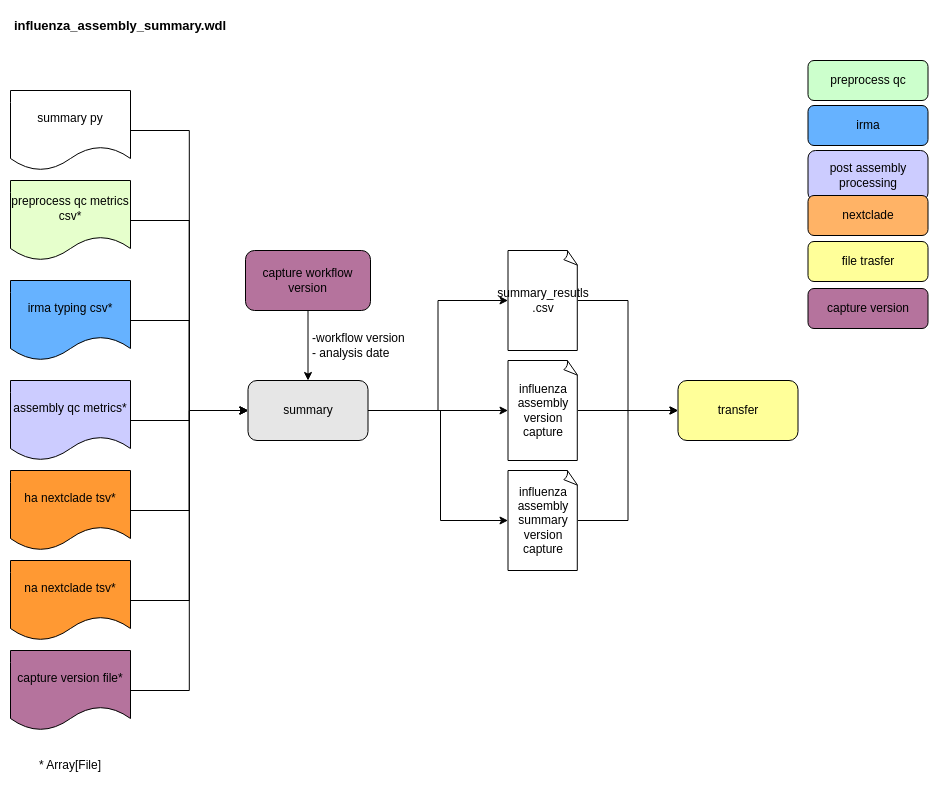

The diagram above was exported from draw.io. Its source (the exported page's mxGraphModel, read from the mxfile embedded in the PNG):
<mxGraphModel dx="1434" dy="1596" grid="1" gridSize="10" guides="1" tooltips="1" connect="1" arrows="1" fold="1" page="1" pageScale="1" pageWidth="850" pageHeight="1100" math="0" shadow="0">
  <root>
    <mxCell id="0" />
    <mxCell id="1" parent="0" />
    <mxCell id="_sQOIFsE8cT4tOLSvMNL-2" style="edgeStyle=orthogonalEdgeStyle;rounded=0;orthogonalLoop=1;jettySize=auto;html=1;entryX=0;entryY=0.5;entryDx=0;entryDy=0;" parent="1" source="sy67qaFLCg7Lp7u1-vWh-2" target="sy67qaFLCg7Lp7u1-vWh-10" edge="1">
      <mxGeometry relative="1" as="geometry" />
    </mxCell>
    <mxCell id="sy67qaFLCg7Lp7u1-vWh-2" value="preprocess qc metrics csv*" style="shape=document;whiteSpace=wrap;html=1;boundedLbl=1;fillColor=#E6FFCC;" parent="1" vertex="1">
      <mxGeometry x="70" y="100" width="120" height="80" as="geometry" />
    </mxCell>
    <mxCell id="_sQOIFsE8cT4tOLSvMNL-7" style="edgeStyle=orthogonalEdgeStyle;rounded=0;orthogonalLoop=1;jettySize=auto;html=1;entryX=0;entryY=0.5;entryDx=0;entryDy=0;" parent="1" source="sy67qaFLCg7Lp7u1-vWh-4" target="sy67qaFLCg7Lp7u1-vWh-10" edge="1">
      <mxGeometry relative="1" as="geometry" />
    </mxCell>
    <mxCell id="sy67qaFLCg7Lp7u1-vWh-4" value="capture version file*" style="shape=document;whiteSpace=wrap;html=1;boundedLbl=1;fillColor=#B5739D;" parent="1" vertex="1">
      <mxGeometry x="70" y="570" width="120" height="80" as="geometry" />
    </mxCell>
    <mxCell id="_sQOIFsE8cT4tOLSvMNL-6" style="edgeStyle=orthogonalEdgeStyle;rounded=0;orthogonalLoop=1;jettySize=auto;html=1;entryX=0;entryY=0.5;entryDx=0;entryDy=0;" parent="1" source="sy67qaFLCg7Lp7u1-vWh-5" target="sy67qaFLCg7Lp7u1-vWh-10" edge="1">
      <mxGeometry relative="1" as="geometry" />
    </mxCell>
    <mxCell id="sy67qaFLCg7Lp7u1-vWh-5" value="na nextclade tsv*" style="shape=document;whiteSpace=wrap;html=1;boundedLbl=1;fillColor=#FF9933;" parent="1" vertex="1">
      <mxGeometry x="70" y="480" width="120" height="80" as="geometry" />
    </mxCell>
    <mxCell id="_sQOIFsE8cT4tOLSvMNL-5" style="edgeStyle=orthogonalEdgeStyle;rounded=0;orthogonalLoop=1;jettySize=auto;html=1;entryX=0;entryY=0.5;entryDx=0;entryDy=0;" parent="1" source="sy67qaFLCg7Lp7u1-vWh-6" target="sy67qaFLCg7Lp7u1-vWh-10" edge="1">
      <mxGeometry relative="1" as="geometry" />
    </mxCell>
    <mxCell id="sy67qaFLCg7Lp7u1-vWh-6" value="ha nextclade tsv*" style="shape=document;whiteSpace=wrap;html=1;boundedLbl=1;fillColor=#FF9933;" parent="1" vertex="1">
      <mxGeometry x="70" y="390" width="120" height="80" as="geometry" />
    </mxCell>
    <mxCell id="_sQOIFsE8cT4tOLSvMNL-1" style="edgeStyle=orthogonalEdgeStyle;rounded=0;orthogonalLoop=1;jettySize=auto;html=1;entryX=0;entryY=0.5;entryDx=0;entryDy=0;" parent="1" source="sy67qaFLCg7Lp7u1-vWh-7" target="sy67qaFLCg7Lp7u1-vWh-10" edge="1">
      <mxGeometry relative="1" as="geometry" />
    </mxCell>
    <mxCell id="sy67qaFLCg7Lp7u1-vWh-7" value="summary py" style="shape=document;whiteSpace=wrap;html=1;boundedLbl=1;" parent="1" vertex="1">
      <mxGeometry x="70" y="10" width="120" height="80" as="geometry" />
    </mxCell>
    <mxCell id="_sQOIFsE8cT4tOLSvMNL-4" style="edgeStyle=orthogonalEdgeStyle;rounded=0;orthogonalLoop=1;jettySize=auto;html=1;entryX=0;entryY=0.5;entryDx=0;entryDy=0;" parent="1" source="sy67qaFLCg7Lp7u1-vWh-8" target="sy67qaFLCg7Lp7u1-vWh-10" edge="1">
      <mxGeometry relative="1" as="geometry" />
    </mxCell>
    <mxCell id="sy67qaFLCg7Lp7u1-vWh-8" value="assembly qc metrics*" style="shape=document;whiteSpace=wrap;html=1;boundedLbl=1;fillColor=#CCCCFF;" parent="1" vertex="1">
      <mxGeometry x="70" y="300" width="120" height="80" as="geometry" />
    </mxCell>
    <mxCell id="_sQOIFsE8cT4tOLSvMNL-3" style="edgeStyle=orthogonalEdgeStyle;rounded=0;orthogonalLoop=1;jettySize=auto;html=1;entryX=0;entryY=0.5;entryDx=0;entryDy=0;" parent="1" source="sy67qaFLCg7Lp7u1-vWh-9" target="sy67qaFLCg7Lp7u1-vWh-10" edge="1">
      <mxGeometry relative="1" as="geometry" />
    </mxCell>
    <mxCell id="sy67qaFLCg7Lp7u1-vWh-9" value="irma typing csv*" style="shape=document;whiteSpace=wrap;html=1;boundedLbl=1;fillColor=#66B2FF;" parent="1" vertex="1">
      <mxGeometry x="70" y="200" width="120" height="80" as="geometry" />
    </mxCell>
    <mxCell id="xGQoyFGTtP-k8xWM2JBu-8" style="edgeStyle=orthogonalEdgeStyle;rounded=0;orthogonalLoop=1;jettySize=auto;html=1;" parent="1" source="sy67qaFLCg7Lp7u1-vWh-10" target="sy67qaFLCg7Lp7u1-vWh-20" edge="1">
      <mxGeometry relative="1" as="geometry">
        <Array as="points">
          <mxPoint x="500" y="330" />
          <mxPoint x="500" y="440" />
        </Array>
      </mxGeometry>
    </mxCell>
    <mxCell id="sy67qaFLCg7Lp7u1-vWh-10" value="summary" style="rounded=1;whiteSpace=wrap;html=1;fillColor=#E6E6E6;" parent="1" vertex="1">
      <mxGeometry x="307.5" y="300" width="120" height="60" as="geometry" />
    </mxCell>
    <mxCell id="sy67qaFLCg7Lp7u1-vWh-11" value="transfer" style="rounded=1;whiteSpace=wrap;html=1;fillColor=#FFFF99;" parent="1" vertex="1">
      <mxGeometry x="737.5" y="300" width="120" height="60" as="geometry" />
    </mxCell>
    <mxCell id="_sQOIFsE8cT4tOLSvMNL-11" style="edgeStyle=orthogonalEdgeStyle;rounded=0;orthogonalLoop=1;jettySize=auto;html=1;entryX=0;entryY=0.5;entryDx=0;entryDy=0;" parent="1" source="sy67qaFLCg7Lp7u1-vWh-16" target="sy67qaFLCg7Lp7u1-vWh-11" edge="1">
      <mxGeometry relative="1" as="geometry" />
    </mxCell>
    <mxCell id="sy67qaFLCg7Lp7u1-vWh-16" value="summary_resutls&lt;div&gt;.csv&lt;/div&gt;" style="whiteSpace=wrap;html=1;shape=mxgraph.basic.document" parent="1" vertex="1">
      <mxGeometry x="567.5" y="170" width="70" height="100" as="geometry" />
    </mxCell>
    <mxCell id="_sQOIFsE8cT4tOLSvMNL-12" style="edgeStyle=orthogonalEdgeStyle;rounded=0;orthogonalLoop=1;jettySize=auto;html=1;entryX=0;entryY=0.5;entryDx=0;entryDy=0;" parent="1" source="sy67qaFLCg7Lp7u1-vWh-19" target="sy67qaFLCg7Lp7u1-vWh-11" edge="1">
      <mxGeometry relative="1" as="geometry" />
    </mxCell>
    <mxCell id="sy67qaFLCg7Lp7u1-vWh-19" value="influenza assembly version capture" style="whiteSpace=wrap;html=1;shape=mxgraph.basic.document" parent="1" vertex="1">
      <mxGeometry x="567.5" y="280" width="70" height="100" as="geometry" />
    </mxCell>
    <mxCell id="_sQOIFsE8cT4tOLSvMNL-13" style="edgeStyle=orthogonalEdgeStyle;rounded=0;orthogonalLoop=1;jettySize=auto;html=1;entryX=0;entryY=0.5;entryDx=0;entryDy=0;" parent="1" source="sy67qaFLCg7Lp7u1-vWh-20" target="sy67qaFLCg7Lp7u1-vWh-11" edge="1">
      <mxGeometry relative="1" as="geometry" />
    </mxCell>
    <mxCell id="sy67qaFLCg7Lp7u1-vWh-20" value="influenza assembly summary version capture" style="whiteSpace=wrap;html=1;shape=mxgraph.basic.document" parent="1" vertex="1">
      <mxGeometry x="567.5" y="390" width="70" height="100" as="geometry" />
    </mxCell>
    <mxCell id="JDXFl0neUim5gLMTLCLP-1" value="preprocess qc" style="rounded=1;whiteSpace=wrap;html=1;fillColor=#CCFFCC;" parent="1" vertex="1">
      <mxGeometry x="867.5" y="-20" width="120" height="40" as="geometry" />
    </mxCell>
    <mxCell id="JDXFl0neUim5gLMTLCLP-2" value="irma" style="rounded=1;whiteSpace=wrap;html=1;fillColor=#66B2FF;" parent="1" vertex="1">
      <mxGeometry x="867.5" y="25" width="120" height="40" as="geometry" />
    </mxCell>
    <mxCell id="JDXFl0neUim5gLMTLCLP-3" value="post assembly processing" style="rounded=1;whiteSpace=wrap;html=1;fillColor=#CCCCFF;" parent="1" vertex="1">
      <mxGeometry x="867.5" y="70" width="120" height="50" as="geometry" />
    </mxCell>
    <mxCell id="JDXFl0neUim5gLMTLCLP-4" value="nextclade" style="rounded=1;whiteSpace=wrap;html=1;fillColor=#FFB366;" parent="1" vertex="1">
      <mxGeometry x="867.5" y="115" width="120" height="40" as="geometry" />
    </mxCell>
    <mxCell id="JDXFl0neUim5gLMTLCLP-5" value="file trasfer" style="rounded=1;whiteSpace=wrap;html=1;fillColor=#FFFF99;" parent="1" vertex="1">
      <mxGeometry x="867.5" y="161" width="120" height="40" as="geometry" />
    </mxCell>
    <mxCell id="JDXFl0neUim5gLMTLCLP-6" value="* Array[File]" style="text;html=1;align=center;verticalAlign=middle;whiteSpace=wrap;rounded=0;" parent="1" vertex="1">
      <mxGeometry x="85" y="670" width="90" height="30" as="geometry" />
    </mxCell>
    <mxCell id="JDXFl0neUim5gLMTLCLP-7" value="capture version" style="rounded=1;whiteSpace=wrap;html=1;fillColor=#B5739D;" parent="1" vertex="1">
      <mxGeometry x="867.5" y="208" width="120" height="40" as="geometry" />
    </mxCell>
    <mxCell id="xGQoyFGTtP-k8xWM2JBu-2" style="edgeStyle=orthogonalEdgeStyle;rounded=0;orthogonalLoop=1;jettySize=auto;html=1;" parent="1" source="xGQoyFGTtP-k8xWM2JBu-1" target="sy67qaFLCg7Lp7u1-vWh-10" edge="1">
      <mxGeometry relative="1" as="geometry" />
    </mxCell>
    <mxCell id="xGQoyFGTtP-k8xWM2JBu-1" value="capture workflow version" style="rounded=1;whiteSpace=wrap;html=1;fillColor=#B5739D;" parent="1" vertex="1">
      <mxGeometry x="305" y="170" width="125" height="60" as="geometry" />
    </mxCell>
    <mxCell id="xGQoyFGTtP-k8xWM2JBu-6" style="edgeStyle=orthogonalEdgeStyle;rounded=0;orthogonalLoop=1;jettySize=auto;html=1;entryX=0;entryY=0.5;entryDx=0;entryDy=0;entryPerimeter=0;" parent="1" source="sy67qaFLCg7Lp7u1-vWh-10" target="sy67qaFLCg7Lp7u1-vWh-16" edge="1">
      <mxGeometry relative="1" as="geometry" />
    </mxCell>
    <mxCell id="xGQoyFGTtP-k8xWM2JBu-7" style="edgeStyle=orthogonalEdgeStyle;rounded=0;orthogonalLoop=1;jettySize=auto;html=1;entryX=0;entryY=0.5;entryDx=0;entryDy=0;entryPerimeter=0;" parent="1" source="sy67qaFLCg7Lp7u1-vWh-10" target="sy67qaFLCg7Lp7u1-vWh-19" edge="1">
      <mxGeometry relative="1" as="geometry" />
    </mxCell>
    <mxCell id="GUp23V6h4yOlGTb7ya5k-1" value="influenza_assembly_summary.wdl" style="text;html=1;align=center;verticalAlign=middle;whiteSpace=wrap;rounded=0;fontStyle=1;fontSize=13;" parent="1" vertex="1">
      <mxGeometry x="150" y="-70" width="60" height="30" as="geometry" />
    </mxCell>
    <mxCell id="mHIdorpxbpOoobohkqkT-1" value="-workflow version&lt;div&gt;- analysis date&lt;/div&gt;" style="text;html=1;align=left;verticalAlign=middle;whiteSpace=wrap;rounded=0;" parent="1" vertex="1">
      <mxGeometry x="370" y="250" width="110" height="30" as="geometry" />
    </mxCell>
  </root>
</mxGraphModel>